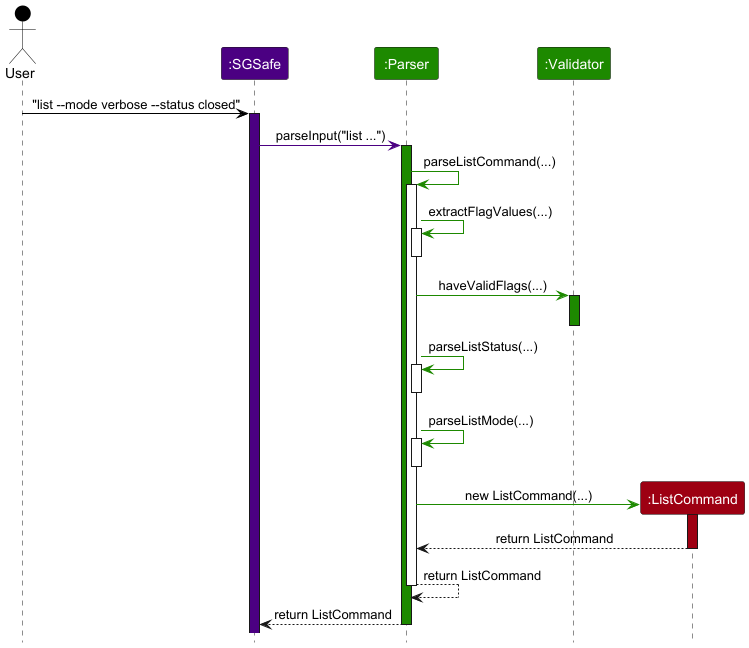

The diagram above was rendered by PlantUML. Its source (embedded in the PNG):
@startuml
!include ../style.puml
skinparam ArrowFontStyle plain

actor User as user USER_COLOR
participant ":SGSafe" as sgsafe MAIN_COLOR
participant ":Parser" as parser UI_COLOR
participant ":Validator" as validator UI_COLOR

user -[USER_COLOR]> sgsafe : "list &#45;&#45;mode verbose &#45;&#45;status closed"
activate sgsafe MAIN_COLOR

sgsafe -[MAIN_COLOR]> parser : parseInput("list ...")
activate parser UI_COLOR

parser -[UI_COLOR]> parser : parseListCommand(...)
activate parser

parser -[UI_COLOR]> parser : extractFlagValues(...)
activate parser
deactivate parser

parser -[UI_COLOR]> validator : haveValidFlags(...)
activate validator UI_COLOR
deactivate validator

parser -[UI_COLOR]> parser : parseListStatus(...)
activate parser
deactivate parser

parser -[UI_COLOR]> parser : parseListMode(...)
activate parser
deactivate parser

create participant ":ListCommand" as listCmd COMMAND_COLOR
parser -[UI_COLOR]> listCmd : new ListCommand(...)
activate listCmd COMMAND_COLOR

listCmd --> parser : return ListCommand
deactivate listCmd

parser --> parser : return ListCommand
deactivate parser

parser --> sgsafe : return ListCommand
deactivate parser

@enduml